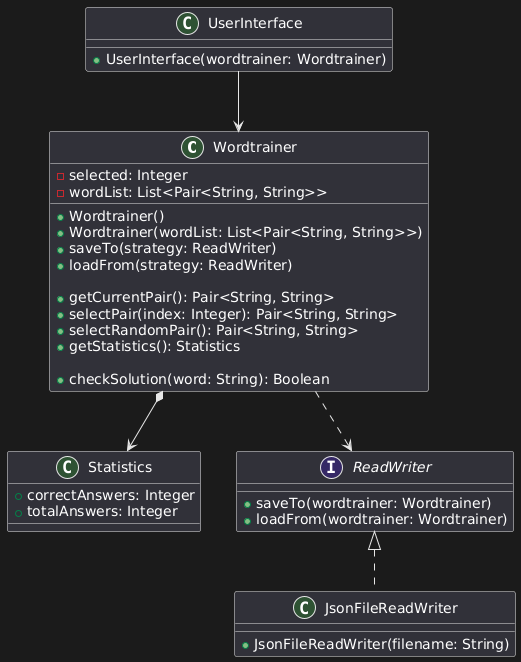

The diagram above was rendered by PlantUML. Its source (embedded in the PNG):
@startuml
class Wordtrainer {
    - selected: Integer
    - wordList: List<Pair<String, String>>

    + Wordtrainer()
    + Wordtrainer(wordList: List<Pair<String, String>>)
    + saveTo(strategy: ReadWriter)
    + loadFrom(strategy: ReadWriter)

    + getCurrentPair(): Pair<String, String>
    + selectPair(index: Integer): Pair<String, String>
    + selectRandomPair(): Pair<String, String>
    + getStatistics(): Statistics

    + checkSolution(word: String): Boolean
}


class Statistics {
    + correctAnswers: Integer
    + totalAnswers: Integer
}
Wordtrainer *--> Statistics

interface ReadWriter {
    + saveTo(wordtrainer: Wordtrainer)
    + loadFrom(wordtrainer: Wordtrainer)
}
Wordtrainer ..> ReadWriter

class JsonFileReadWriter implements ReadWriter {
    + JsonFileReadWriter(filename: String)
}


class UserInterface {
    + UserInterface(wordtrainer: Wordtrainer)
}
UserInterface --> Wordtrainer
@enduml